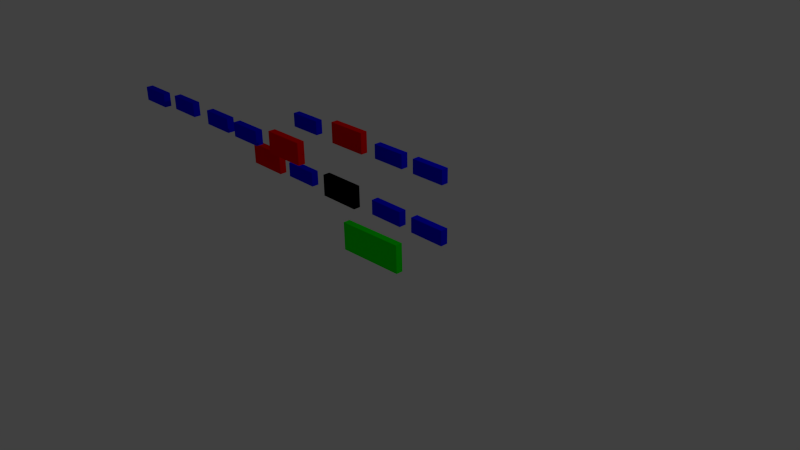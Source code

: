 # Source: untitled.blend  (saved by Blender 2.66.1; exported with 4.5.12 LTS)
import bpy
from mathutils import Matrix  # noqa: F401  (used for matrix-valued properties, if any)

bpy.ops.wm.read_factory_settings(use_empty=True)
scene = bpy.context.scene
scene.name = 'Scene'

# ---- collections
col_collection_1 = bpy.data.collections.new('Collection 1'); scene.collection.children.link(col_collection_1)

# ---- materials (node trees are filled in below, after node groups)
mat_material = bpy.data.materials.new('Material')
mat_material.alpha_threshold = 0.0
mat_material.use_transparent_shadow = False
mat_material.diffuse_color = (0.0, 1.0, 0.0, 1.0)
mat_material.roughness = 0.5
mat_material.line_color = (0.0, 0.0, 0.0, 1.0)
mat_material_001 = bpy.data.materials.new('Material.001')
mat_material_001.alpha_threshold = 0.0
mat_material_001.use_transparent_shadow = False
mat_material_001.diffuse_color = (0.0, 0.0, 1.0, 1.0)
mat_material_001.roughness = 0.5
mat_material_001.line_color = (0.0, 0.0, 0.0, 1.0)
mat_material_002 = bpy.data.materials.new('Material.002')
mat_material_002.alpha_threshold = 0.0
mat_material_002.use_transparent_shadow = False
mat_material_002.diffuse_color = (1.0, 0.0, 0.0, 1.0)
mat_material_002.roughness = 0.5
mat_material_002.line_color = (0.0, 0.0, 0.0, 1.0)
mat_material_003 = bpy.data.materials.new('Material.003')
mat_material_003.alpha_threshold = 0.0
mat_material_003.use_transparent_shadow = False
mat_material_003.diffuse_color = (0.0, 0.0, 1.0, 1.0)
mat_material_003.roughness = 0.5
mat_material_003.line_color = (0.0, 0.0, 0.0, 1.0)
mat_material_004 = bpy.data.materials.new('Material.004')
mat_material_004.alpha_threshold = 0.0
mat_material_004.use_transparent_shadow = False
mat_material_004.diffuse_color = (0.0, 0.0, 1.0, 1.0)
mat_material_004.roughness = 0.5
mat_material_004.line_color = (0.0, 0.0, 0.0, 1.0)
mat_material_005 = bpy.data.materials.new('Material.005')
mat_material_005.alpha_threshold = 0.0
mat_material_005.use_transparent_shadow = False
mat_material_005.diffuse_color = (0.0, 0.0, 1.0, 1.0)
mat_material_005.roughness = 0.5
mat_material_005.line_color = (0.0, 0.0, 0.0, 1.0)
mat_material_006 = bpy.data.materials.new('Material.006')
mat_material_006.alpha_threshold = 0.0
mat_material_006.use_transparent_shadow = False
mat_material_006.diffuse_color = (0.0, 0.0, 1.0, 1.0)
mat_material_006.roughness = 0.5
mat_material_006.line_color = (0.0, 0.0, 0.0, 1.0)
mat_material_007 = bpy.data.materials.new('Material.007')
mat_material_007.alpha_threshold = 0.0
mat_material_007.use_transparent_shadow = False
mat_material_007.diffuse_color = (0.0, 0.0, 1.0, 1.0)
mat_material_007.roughness = 0.5
mat_material_007.line_color = (0.0, 0.0, 0.0, 1.0)
mat_material_008 = bpy.data.materials.new('Material.008')
mat_material_008.alpha_threshold = 0.0
mat_material_008.use_transparent_shadow = False
mat_material_008.diffuse_color = (0.0, 0.0, 1.0, 1.0)
mat_material_008.roughness = 0.5
mat_material_008.line_color = (0.0, 0.0, 0.0, 1.0)
mat_material_009 = bpy.data.materials.new('Material.009')
mat_material_009.alpha_threshold = 0.0
mat_material_009.use_transparent_shadow = False
mat_material_009.diffuse_color = (0.0, 0.0, 1.0, 1.0)
mat_material_009.roughness = 0.5
mat_material_009.line_color = (0.0, 0.0, 0.0, 1.0)
mat_material_010 = bpy.data.materials.new('Material.010')
mat_material_010.alpha_threshold = 0.0
mat_material_010.use_transparent_shadow = False
mat_material_010.diffuse_color = (1.0, 0.0, 0.0, 1.0)
mat_material_010.roughness = 0.5
mat_material_010.line_color = (0.0, 0.0, 0.0, 1.0)
mat_material_011 = bpy.data.materials.new('Material.011')
mat_material_011.alpha_threshold = 0.0
mat_material_011.use_transparent_shadow = False
mat_material_011.diffuse_color = (0.0, 0.0, 1.0, 1.0)
mat_material_011.roughness = 0.5
mat_material_011.line_color = (0.0, 0.0, 0.0, 1.0)
mat_material_013 = bpy.data.materials.new('Material.013')
mat_material_013.alpha_threshold = 0.0
mat_material_013.use_transparent_shadow = False
mat_material_013.diffuse_color = (0.0, 0.0, 1.0, 1.0)
mat_material_013.roughness = 0.5
mat_material_013.line_color = (0.0, 0.0, 0.0, 1.0)
mat_material_014 = bpy.data.materials.new('Material.014')
mat_material_014.alpha_threshold = 0.0
mat_material_014.use_transparent_shadow = False
mat_material_014.diffuse_color = (1.0, 0.0, 0.0, 1.0)
mat_material_014.roughness = 0.5
mat_material_014.line_color = (0.0, 0.0, 0.0, 1.0)
mat_material_015 = bpy.data.materials.new('Material.015')
mat_material_015.alpha_threshold = 0.0
mat_material_015.use_transparent_shadow = False
mat_material_015.diffuse_color = (1.0, 0.0, 0.0, 1.0)
mat_material_015.roughness = 0.5
mat_material_015.line_color = (0.0, 0.0, 0.0, 1.0)
mat_material_016 = bpy.data.materials.new('Material.016')
mat_material_016.alpha_threshold = 0.0
mat_material_016.use_transparent_shadow = False
mat_material_016.diffuse_color = (1.0, 0.0, 0.0, 1.0)
mat_material_016.roughness = 0.5
mat_material_016.line_color = (0.0, 0.0, 0.0, 1.0)

# ---- material node trees

# ---- world
world_world = bpy.data.worlds.new('World'); scene.world = world_world
world_world.color = (0.05088, 0.05088, 0.05088)
world_world.use_sun_shadow = False
world_world.sun_shadow_jitter_overblur = 0.0
world_world.cycles.sampling_method = 'MANUAL'
world_world.cycles.sample_map_resolution = 256

# ---- cameras
cam_camera = bpy.data.cameras.new('Camera')
cam_camera.clip_end = 100.0
cam_camera.lens = 35.0
cam_camera.sensor_width = 32.0
cam_camera.sensor_height = 18.0
cam_camera.ortho_scale = 7.314
cam_camera.dof.focus_distance = 0.0
cam_camera.dof.aperture_fstop = 128.0

# ---- lights
light_lamp = bpy.data.lights.new('Lamp', 'POINT')
light_lamp.transmission_factor = 0.0
light_lamp.cutoff_distance = 30.0
light_lamp.energy = 100.0
light_lamp.shadow_buffer_clip_start = 1.001
light_lamp.shadow_soft_size = 0.1
light_lamp.shadow_maximum_resolution = 0.006
light_lamp.use_absolute_resolution = True
light_lamp.cycles.use_multiple_importance_sampling = False

# ---- meshes
me_cube = bpy.data.meshes.new('Cube')
me_cube.from_pydata([(1.0, 1.0, -1.0), (1.0, -1.0, -1.0), (-1.0, -1.0, -1.0), (-1.0, 1.0, -1.0), (1.0, 1.0, 1.0), (1.0, -1.0, 1.0), (-1.0, -1.0, 1.0), (-1.0, 1.0, 1.0)], [], [(0, 1, 2, 3), (4, 7, 6, 5), (0, 4, 5, 1), (1, 5, 6, 2), (2, 6, 7, 3), (4, 0, 3, 7)])
me_cube.materials.append(mat_material)
me_cube.use_remesh_preserve_volume = False
me_cube.use_remesh_preserve_attributes = False
me_cube.use_mirror_vertex_groups = False
me_cube.update()
me_cube_001 = bpy.data.meshes.new('Cube.001')
me_cube_001.from_pydata([(1.0, 1.0, -1.0), (1.0, -1.0, -1.0), (-1.0, -1.0, -1.0), (-1.0, 1.0, -1.0), (1.0, 1.0, 1.0), (1.0, -1.0, 1.0), (-1.0, -1.0, 1.0), (-1.0, 1.0, 1.0)], [], [(0, 1, 2, 3), (4, 7, 6, 5), (0, 4, 5, 1), (1, 5, 6, 2), (2, 6, 7, 3), (4, 0, 3, 7)])
me_cube_001.materials.append(mat_material_001)
me_cube_001.use_remesh_preserve_volume = False
me_cube_001.use_remesh_preserve_attributes = False
me_cube_001.use_mirror_vertex_groups = False
me_cube_001.update()
me_cube_002 = bpy.data.meshes.new('Cube.002')
me_cube_002.from_pydata([(1.0, 1.0, -1.0), (1.0, -1.0, -1.0), (-1.0, -1.0, -1.0), (-1.0, 1.0, -1.0), (1.0, 1.0, 1.0), (1.0, -1.0, 1.0), (-1.0, -1.0, 1.0), (-1.0, 1.0, 1.0)], [], [(0, 1, 2, 3), (4, 7, 6, 5), (0, 4, 5, 1), (1, 5, 6, 2), (2, 6, 7, 3), (4, 0, 3, 7)])
me_cube_002.materials.append(mat_material_002)
me_cube_002.use_remesh_preserve_volume = False
me_cube_002.use_remesh_preserve_attributes = False
me_cube_002.use_mirror_vertex_groups = False
me_cube_002.update()
me_cube_003 = bpy.data.meshes.new('Cube.003')
me_cube_003.from_pydata([(1.0, 1.0, -1.0), (1.0, -1.0, -1.0), (-1.0, -1.0, -1.0), (-1.0, 1.0, -1.0), (1.0, 1.0, 1.0), (1.0, -1.0, 1.0), (-1.0, -1.0, 1.0), (-1.0, 1.0, 1.0)], [], [(0, 1, 2, 3), (4, 7, 6, 5), (0, 4, 5, 1), (1, 5, 6, 2), (2, 6, 7, 3), (4, 0, 3, 7)])
me_cube_003.materials.append(mat_material_003)
me_cube_003.use_remesh_preserve_volume = False
me_cube_003.use_remesh_preserve_attributes = False
me_cube_003.use_mirror_vertex_groups = False
me_cube_003.update()
me_cube_004 = bpy.data.meshes.new('Cube.004')
me_cube_004.from_pydata([(1.0, 1.0, -1.0), (1.0, -1.0, -1.0), (-1.0, -1.0, -1.0), (-1.0, 1.0, -1.0), (1.0, 1.0, 1.0), (1.0, -1.0, 1.0), (-1.0, -1.0, 1.0), (-1.0, 1.0, 1.0)], [], [(0, 1, 2, 3), (4, 7, 6, 5), (0, 4, 5, 1), (1, 5, 6, 2), (2, 6, 7, 3), (4, 0, 3, 7)])
me_cube_004.materials.append(mat_material_004)
me_cube_004.use_remesh_preserve_volume = False
me_cube_004.use_remesh_preserve_attributes = False
me_cube_004.use_mirror_vertex_groups = False
me_cube_004.update()
me_cube_005 = bpy.data.meshes.new('Cube.005')
me_cube_005.from_pydata([(1.0, 1.0, -1.0), (1.0, -1.0, -1.0), (-1.0, -1.0, -1.0), (-1.0, 1.0, -1.0), (1.0, 1.0, 1.0), (1.0, -1.0, 1.0), (-1.0, -1.0, 1.0), (-1.0, 1.0, 1.0)], [], [(0, 1, 2, 3), (4, 7, 6, 5), (0, 4, 5, 1), (1, 5, 6, 2), (2, 6, 7, 3), (4, 0, 3, 7)])
me_cube_005.materials.append(mat_material_005)
me_cube_005.use_remesh_preserve_volume = False
me_cube_005.use_remesh_preserve_attributes = False
me_cube_005.use_mirror_vertex_groups = False
me_cube_005.update()
me_cube_006 = bpy.data.meshes.new('Cube.006')
me_cube_006.from_pydata([(1.0, 1.0, -1.0), (1.0, -1.0, -1.0), (-1.0, -1.0, -1.0), (-1.0, 1.0, -1.0), (1.0, 1.0, 1.0), (1.0, -1.0, 1.0), (-1.0, -1.0, 1.0), (-1.0, 1.0, 1.0)], [], [(0, 1, 2, 3), (4, 7, 6, 5), (0, 4, 5, 1), (1, 5, 6, 2), (2, 6, 7, 3), (4, 0, 3, 7)])
me_cube_006.materials.append(mat_material_006)
me_cube_006.use_remesh_preserve_volume = False
me_cube_006.use_remesh_preserve_attributes = False
me_cube_006.use_mirror_vertex_groups = False
me_cube_006.update()
me_cube_007 = bpy.data.meshes.new('Cube.007')
me_cube_007.from_pydata([(1.0, 1.0, -1.0), (1.0, -1.0, -1.0), (-1.0, -1.0, -1.0), (-1.0, 1.0, -1.0), (1.0, 1.0, 1.0), (1.0, -1.0, 1.0), (-1.0, -1.0, 1.0), (-1.0, 1.0, 1.0)], [], [(0, 1, 2, 3), (4, 7, 6, 5), (0, 4, 5, 1), (1, 5, 6, 2), (2, 6, 7, 3), (4, 0, 3, 7)])
me_cube_007.materials.append(mat_material_007)
me_cube_007.use_remesh_preserve_volume = False
me_cube_007.use_remesh_preserve_attributes = False
me_cube_007.use_mirror_vertex_groups = False
me_cube_007.update()
me_cube_008 = bpy.data.meshes.new('Cube.008')
me_cube_008.from_pydata([(1.0, 1.0, -1.0), (1.0, -1.0, -1.0), (-1.0, -1.0, -1.0), (-1.0, 1.0, -1.0), (1.0, 1.0, 1.0), (1.0, -1.0, 1.0), (-1.0, -1.0, 1.0), (-1.0, 1.0, 1.0)], [], [(0, 1, 2, 3), (4, 7, 6, 5), (0, 4, 5, 1), (1, 5, 6, 2), (2, 6, 7, 3), (4, 0, 3, 7)])
me_cube_008.materials.append(mat_material_008)
me_cube_008.use_remesh_preserve_volume = False
me_cube_008.use_remesh_preserve_attributes = False
me_cube_008.use_mirror_vertex_groups = False
me_cube_008.update()
me_cube_009 = bpy.data.meshes.new('Cube.009')
me_cube_009.from_pydata([(1.0, 1.0, -1.0), (1.0, -1.0, -1.0), (-1.0, -1.0, -1.0), (-1.0, 1.0, -1.0), (1.0, 1.0, 1.0), (1.0, -1.0, 1.0), (-1.0, -1.0, 1.0), (-1.0, 1.0, 1.0)], [], [(0, 1, 2, 3), (4, 7, 6, 5), (0, 4, 5, 1), (1, 5, 6, 2), (2, 6, 7, 3), (4, 0, 3, 7)])
me_cube_009.materials.append(mat_material_009)
me_cube_009.use_remesh_preserve_volume = False
me_cube_009.use_remesh_preserve_attributes = False
me_cube_009.use_mirror_vertex_groups = False
me_cube_009.update()
me_cube_010 = bpy.data.meshes.new('Cube.010')
me_cube_010.from_pydata([(1.0, 1.0, -1.0), (1.0, -1.0, -1.0), (-1.0, -1.0, -1.0), (-1.0, 1.0, -1.0), (1.0, 1.0, 1.0), (1.0, -1.0, 1.0), (-1.0, -1.0, 1.0), (-1.0, 1.0, 1.0)], [], [(0, 1, 2, 3), (4, 7, 6, 5), (0, 4, 5, 1), (1, 5, 6, 2), (2, 6, 7, 3), (4, 0, 3, 7)])
me_cube_010.materials.append(mat_material_010)
me_cube_010.use_remesh_preserve_volume = False
me_cube_010.use_remesh_preserve_attributes = False
me_cube_010.use_mirror_vertex_groups = False
me_cube_010.update()
me_cube_011 = bpy.data.meshes.new('Cube.011')
me_cube_011.from_pydata([(1.0, 1.0, -1.0), (1.0, -1.0, -1.0), (-1.0, -1.0, -1.0), (-1.0, 1.0, -1.0), (1.0, 1.0, 1.0), (1.0, -1.0, 1.0), (-1.0, -1.0, 1.0), (-1.0, 1.0, 1.0)], [], [(0, 1, 2, 3), (4, 7, 6, 5), (0, 4, 5, 1), (1, 5, 6, 2), (2, 6, 7, 3), (4, 0, 3, 7)])
me_cube_011.materials.append(mat_material_011)
me_cube_011.use_remesh_preserve_volume = False
me_cube_011.use_remesh_preserve_attributes = False
me_cube_011.use_mirror_vertex_groups = False
me_cube_011.update()
me_cube_013 = bpy.data.meshes.new('Cube.013')
me_cube_013.from_pydata([(1.0, 1.0, -1.0), (1.0, -1.0, -1.0), (-1.0, -1.0, -1.0), (-1.0, 1.0, -1.0), (1.0, 1.0, 1.0), (1.0, -1.0, 1.0), (-1.0, -1.0, 1.0), (-1.0, 1.0, 1.0)], [], [(0, 1, 2, 3), (4, 7, 6, 5), (0, 4, 5, 1), (1, 5, 6, 2), (2, 6, 7, 3), (4, 0, 3, 7)])
me_cube_013.materials.append(mat_material_013)
me_cube_013.use_remesh_preserve_volume = False
me_cube_013.use_remesh_preserve_attributes = False
me_cube_013.use_mirror_vertex_groups = False
me_cube_013.update()
me_cube_014 = bpy.data.meshes.new('Cube.014')
me_cube_014.from_pydata([(1.0, 1.0, -1.0), (1.0, -1.0, -1.0), (-1.0, -1.0, -1.0), (-1.0, 1.0, -1.0), (1.0, 1.0, 1.0), (1.0, -1.0, 1.0), (-1.0, -1.0, 1.0), (-1.0, 1.0, 1.0)], [], [(0, 1, 2, 3), (4, 7, 6, 5), (0, 4, 5, 1), (1, 5, 6, 2), (2, 6, 7, 3), (4, 0, 3, 7)])
me_cube_014.materials.append(mat_material_014)
me_cube_014.use_remesh_preserve_volume = False
me_cube_014.use_remesh_preserve_attributes = False
me_cube_014.use_mirror_vertex_groups = False
me_cube_014.update()
me_cube_015 = bpy.data.meshes.new('Cube.015')
me_cube_015.from_pydata([(1.0, 1.0, -1.0), (1.0, -1.0, -1.0), (-1.0, -1.0, -1.0), (-1.0, 1.0, -1.0), (1.0, 1.0, 1.0), (1.0, -1.0, 1.0), (-1.0, -1.0, 1.0), (-1.0, 1.0, 1.0)], [], [(0, 1, 2, 3), (4, 7, 6, 5), (0, 4, 5, 1), (1, 5, 6, 2), (2, 6, 7, 3), (4, 0, 3, 7)])
me_cube_015.materials.append(mat_material_015)
me_cube_015.use_remesh_preserve_volume = False
me_cube_015.use_remesh_preserve_attributes = False
me_cube_015.use_mirror_vertex_groups = False
me_cube_015.update()
me_cube_016 = bpy.data.meshes.new('Cube.016')
me_cube_016.from_pydata([(1.0, 1.0, -1.0), (1.0, -1.0, -1.0), (-1.0, -1.0, -1.0), (-1.0, 1.0, -1.0), (1.0, 1.0, 1.0), (1.0, -1.0, 1.0), (-1.0, -1.0, 1.0), (-1.0, 1.0, 1.0)], [], [(0, 1, 2, 3), (4, 7, 6, 5), (0, 4, 5, 1), (1, 5, 6, 2), (2, 6, 7, 3), (4, 0, 3, 7)])
me_cube_016.materials.append(mat_material_016)
me_cube_016.use_remesh_preserve_volume = False
me_cube_016.use_remesh_preserve_attributes = False
me_cube_016.use_mirror_vertex_groups = False
me_cube_016.update()

# ---- objects
ob_cube = bpy.data.objects.new('Cube', me_cube)
ob_lamp = bpy.data.objects.new('Lamp', light_lamp)
ob_camera = bpy.data.objects.new('Camera', cam_camera)
ob_cube_001 = bpy.data.objects.new('Cube.001', me_cube_001)
ob_cube_002 = bpy.data.objects.new('Cube.002', me_cube_002)
ob_cube_003 = bpy.data.objects.new('Cube.003', me_cube_003)
ob_cube_004 = bpy.data.objects.new('Cube.004', me_cube_004)
ob_cube_005 = bpy.data.objects.new('Cube.005', me_cube_005)
ob_cube_006 = bpy.data.objects.new('Cube.006', me_cube_006)
ob_cube_007 = bpy.data.objects.new('Cube.007', me_cube_007)
ob_cube_008 = bpy.data.objects.new('Cube.008', me_cube_008)
ob_cube_009 = bpy.data.objects.new('Cube.009', me_cube_009)
ob_cube_010 = bpy.data.objects.new('Cube.010', me_cube_010)
ob_cube_011 = bpy.data.objects.new('Cube.011', me_cube_011)
ob_cube_013 = bpy.data.objects.new('Cube.013', me_cube_013)
ob_cube_014 = bpy.data.objects.new('Cube.014', me_cube_014)
ob_cube_012 = bpy.data.objects.new('Cube.012', me_cube_015)
ob_cube_015 = bpy.data.objects.new('Cube.015', me_cube_016)

# ---- transforms, parenting, visibility, modifiers, constraints
ob_cube.location = (-0.06501, 0.03945, 0.07298)
ob_cube.rotation_euler = (-0.009197, -0.02604, 0.006008)
ob_cube.scale = (0.5, 0.05, 0.2)
ob_cube.lock_rotations_4d = False
ob_cube.empty_display_type = 'ARROWS'
ob_cube.lineart.crease_threshold = 0.0
ob_lamp.location = (3.651, 1.447, 5.904)
ob_lamp.rotation_euler = (0.6503, 0.05522, 1.866)
ob_lamp.lock_rotations_4d = False
ob_lamp.empty_display_type = 'ARROWS'
ob_lamp.color = (0.0, 0.0, 0.0, 0.0)
ob_lamp.lineart.crease_threshold = 0.0
ob_camera.location = (7.481, -6.508, 5.344)
ob_camera.rotation_euler = (1.109, 0.01082, 0.8149)
ob_camera.lock_rotations_4d = False
ob_camera.empty_display_type = 'ARROWS'
ob_camera.color = (0.0, 0.0, 0.0, 0.0)
ob_camera.display_type = 'WIRE'
ob_camera.lineart.crease_threshold = 0.0
ob_cube_001.location = (-2.495, -0.5361, 1.314)
ob_cube_001.scale = (0.25, 0.05, 0.1)
ob_cube_001.lock_rotations_4d = False
ob_cube_001.empty_display_type = 'ARROWS'
ob_cube_001.color = (1.0, 1.0, 0.0, 1.0)
ob_cube_001.lineart.crease_threshold = 0.0
ob_cube_002.location = (-1.005, -0.5269, 1.336)
ob_cube_002.scale = (0.3, 0.05, 0.15)
ob_cube_002.lock_rotations_4d = False
ob_cube_002.empty_display_type = 'ARROWS'
ob_cube_002.color = (1.0, 0.03547, 0.1247, 1.0)
ob_cube_002.lineart.crease_threshold = 0.0
ob_cube_003.location = (-1.806, -0.5543, 1.321)
ob_cube_003.scale = (0.25, 0.05, 0.1)
ob_cube_003.lock_rotations_4d = False
ob_cube_003.empty_display_type = 'ARROWS'
ob_cube_003.color = (1.0, 1.0, 0.0, 1.0)
ob_cube_003.lineart.crease_threshold = 0.0
ob_cube_004.location = (-3.355, -0.5353, 1.325)
ob_cube_004.scale = (0.25, 0.05, 0.1)
ob_cube_004.lock_rotations_4d = False
ob_cube_004.empty_display_type = 'ARROWS'
ob_cube_004.color = (1.0, 1.0, 0.0, 1.0)
ob_cube_004.lineart.crease_threshold = 0.0
ob_cube_005.location = (1.0, 0.0, 0.7)
ob_cube_005.scale = (0.25, 0.05, 0.1)
ob_cube_005.lock_rotations_4d = False
ob_cube_005.empty_display_type = 'ARROWS'
ob_cube_005.color = (1.0, 1.0, 0.0, 1.0)
ob_cube_005.lineart.crease_threshold = 0.0
ob_cube_006.location = (-1.4, 0.0, 0.7)
ob_cube_006.scale = (0.25, 0.05, 0.1)
ob_cube_006.lock_rotations_4d = False
ob_cube_006.empty_display_type = 'ARROWS'
ob_cube_006.color = (1.0, 1.0, 0.0, 1.0)
ob_cube_006.lineart.crease_threshold = 0.0
ob_cube_007.location = (-4.058, -0.5961, 1.316)
ob_cube_007.scale = (0.25, 0.05, 0.1)
ob_cube_007.lock_rotations_4d = False
ob_cube_007.empty_display_type = 'ARROWS'
ob_cube_007.color = (1.0, 1.0, 0.0, 1.0)
ob_cube_007.lineart.crease_threshold = 0.0
ob_cube_008.location = (0.3, 0.0, 0.7)
ob_cube_008.scale = (0.25, 0.05, 0.1)
ob_cube_008.lock_rotations_4d = False
ob_cube_008.empty_display_type = 'ARROWS'
ob_cube_008.color = (1.0, 1.0, 0.0, 1.0)
ob_cube_008.lineart.crease_threshold = 0.0
ob_cube_009.location = (-0.1251, 0.4415, 1.2)
ob_cube_009.scale = (0.25, 0.05, 0.1)
ob_cube_009.lock_rotations_4d = False
ob_cube_009.empty_display_type = 'ARROWS'
ob_cube_009.color = (1.0, 1.0, 0.0, 1.0)
ob_cube_009.lineart.crease_threshold = 0.0
ob_cube_010.location = (-0.6, 0.0, 0.7)
ob_cube_010.scale = (0.3, 0.05, 0.15)
ob_cube_010.lock_rotations_4d = False
ob_cube_010.empty_display_type = 'ARROWS'
ob_cube_010.color = (1.0, 0.03547, 0.1247, 1.0)
ob_cube_010.lineart.crease_threshold = 0.0
ob_cube_011.location = (0.5749, 0.4415, 1.2)
ob_cube_011.scale = (0.25, 0.05, 0.1)
ob_cube_011.lock_rotations_4d = False
ob_cube_011.empty_display_type = 'ARROWS'
ob_cube_011.color = (1.0, 1.0, 0.0, 1.0)
ob_cube_011.lineart.crease_threshold = 0.0
ob_cube_013.location = (-1.825, 0.4415, 1.2)
ob_cube_013.scale = (0.25, 0.05, 0.1)
ob_cube_013.lock_rotations_4d = False
ob_cube_013.empty_display_type = 'ARROWS'
ob_cube_013.color = (1.0, 1.0, 0.0, 1.0)
ob_cube_013.lineart.crease_threshold = 0.0
ob_cube_014.location = (-0.6, 0.0, 0.7)
ob_cube_014.scale = (0.3, 0.05, 0.15)
ob_cube_014.lock_rotations_4d = False
ob_cube_014.empty_display_type = 'ARROWS'
ob_cube_014.color = (1.0, 0.03547, 0.1247, 1.0)
ob_cube_014.lineart.crease_threshold = 0.0
ob_cube_012.location = (-2.196, 0.01819, 0.6983)
ob_cube_012.scale = (0.3, 0.05, 0.15)
ob_cube_012.lock_rotations_4d = False
ob_cube_012.empty_display_type = 'ARROWS'
ob_cube_012.color = (1.0, 0.03547, 0.1247, 1.0)
ob_cube_012.lineart.crease_threshold = 0.0
ob_cube_015.location = (-0.9827, 0.4782, 1.207)
ob_cube_015.scale = (0.3, 0.05, 0.15)
ob_cube_015.lock_rotations_4d = False
ob_cube_015.empty_display_type = 'ARROWS'
ob_cube_015.color = (1.0, 0.03547, 0.1247, 1.0)
ob_cube_015.lineart.crease_threshold = 0.0

# ---- collection membership
col_collection_1.objects.link(ob_cube)
col_collection_1.objects.link(ob_lamp)
col_collection_1.objects.link(ob_camera)
col_collection_1.objects.link(ob_cube_001)
col_collection_1.objects.link(ob_cube_002)
col_collection_1.objects.link(ob_cube_003)
col_collection_1.objects.link(ob_cube_004)
col_collection_1.objects.link(ob_cube_005)
col_collection_1.objects.link(ob_cube_006)
col_collection_1.objects.link(ob_cube_007)
col_collection_1.objects.link(ob_cube_008)
col_collection_1.objects.link(ob_cube_009)
col_collection_1.objects.link(ob_cube_010)
col_collection_1.objects.link(ob_cube_011)
col_collection_1.objects.link(ob_cube_013)
col_collection_1.objects.link(ob_cube_014)
col_collection_1.objects.link(ob_cube_012)
col_collection_1.objects.link(ob_cube_015)

# ---- scene / render settings (as saved in the file)
scene.camera = ob_camera
scene.frame_start = 1; scene.frame_end = 250; scene.frame_set(1)
scene.render.engine = 'BLENDER_EEVEE_NEXT'
scene.render.image_settings.color_mode = 'RGB'
scene.render.image_settings.compression = 90
scene.render.resolution_percentage = 50
scene.render.dither_intensity = 0.0
scene.render.bake_margin = 2
scene.cycles.use_denoising = False
scene.cycles.samples = 10
scene.cycles.sampling_pattern = 'TABULATED_SOBOL'
scene.cycles.light_sampling_threshold = 0.0
scene.cycles.use_adaptive_sampling = False
scene.cycles.use_light_tree = False
scene.cycles.blur_glossy = 0.0
scene.cycles.volume_bounces = 1
scene.cycles.pixel_filter_type = 'GAUSSIAN'
scene.cycles.sample_clamp_indirect = 0.0
scene.view_settings.view_transform = 'Standard'
bpy.context.view_layer.update()
